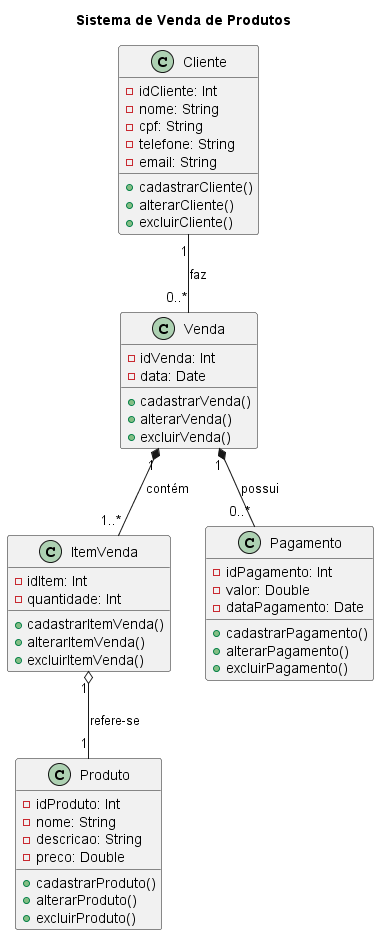

The diagram above was rendered by PlantUML. Its source (embedded in the PNG):
@startuml Sistema de Venda de Produtos
title Sistema de Venda de Produtos

class Produto {
    - idProduto: Int
    - nome: String
    - descricao: String
    - preco: Double
    + cadastrarProduto()
    + alterarProduto()
    + excluirProduto()
}

class Cliente {
    - idCliente: Int
    - nome: String
    - cpf: String
    - telefone: String
    - email: String
    + cadastrarCliente()
    + alterarCliente()
    + excluirCliente()
}

class Venda {
    - idVenda: Int
    - data: Date
    + cadastrarVenda()
    + alterarVenda()
    + excluirVenda()
}

class ItemVenda {
    - idItem: Int
    - quantidade: Int
    + cadastrarItemVenda()
    + alterarItemVenda()
    + excluirItemVenda()
}

class Pagamento {
    - idPagamento: Int
    - valor: Double
    - dataPagamento: Date
    + cadastrarPagamento()
    + alterarPagamento()
    + excluirPagamento()
}

Cliente "1" -- "0..*" Venda: faz
Venda "1" *-- "1..*" ItemVenda: contém
ItemVenda "1" o-- "1" Produto: refere-se
Venda "1" *-- "0..*" Pagamento: possui

@enduml